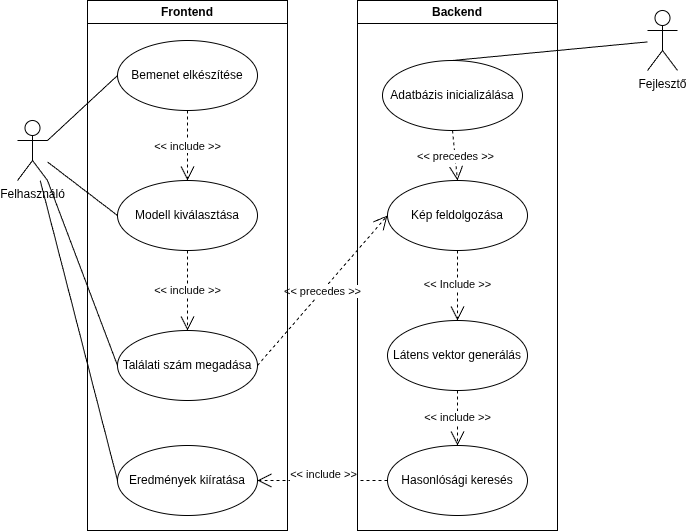

The diagram above was exported from draw.io. Its source (the exported page's mxGraphModel, read from the mxfile embedded in the PNG):
<mxGraphModel dx="1120" dy="1206" grid="1" gridSize="10" guides="1" tooltips="1" connect="1" arrows="1" fold="1" page="1" pageScale="1" pageWidth="827" pageHeight="1169" math="0" shadow="0">
  <root>
    <mxCell id="0" />
    <mxCell id="1" parent="0" />
    <mxCell id="lYckJm7lfypmRualJp3t-31" parent="1" style="swimlane;whiteSpace=wrap;html=1;align=center;" value="Backend" vertex="1">
      <mxGeometry height="530" width="200" x="450" y="140" as="geometry" />
    </mxCell>
    <mxCell id="lYckJm7lfypmRualJp3t-6" parent="lYckJm7lfypmRualJp3t-31" style="ellipse;whiteSpace=wrap;html=1;" value="Látens vektor generálás" vertex="1">
      <mxGeometry height="70" width="140" x="30" y="320" as="geometry" />
    </mxCell>
    <mxCell id="lYckJm7lfypmRualJp3t-5" parent="lYckJm7lfypmRualJp3t-31" style="ellipse;whiteSpace=wrap;html=1;" value="Kép feldolgozása" vertex="1">
      <mxGeometry height="70" width="140" x="30" y="180" as="geometry" />
    </mxCell>
    <mxCell id="lYckJm7lfypmRualJp3t-23" edge="1" parent="lYckJm7lfypmRualJp3t-31" source="lYckJm7lfypmRualJp3t-5" style="endArrow=open;endSize=12;dashed=1;html=1;rounded=0;exitX=0.5;exitY=1;exitDx=0;exitDy=0;entryX=0.5;entryY=0;entryDx=0;entryDy=0;" target="lYckJm7lfypmRualJp3t-6" value="&amp;lt;&amp;lt; Include &amp;gt;&amp;gt;">
      <mxGeometry relative="1" width="160" as="geometry">
        <mxPoint x="-70" y="270" as="sourcePoint" />
        <mxPoint x="90" y="270" as="targetPoint" />
      </mxGeometry>
    </mxCell>
    <mxCell id="lYckJm7lfypmRualJp3t-9" parent="lYckJm7lfypmRualJp3t-31" style="ellipse;whiteSpace=wrap;html=1;" value="Adatbázis inicializálása" vertex="1">
      <mxGeometry height="70" width="140" x="25" y="60" as="geometry" />
    </mxCell>
    <mxCell id="lYckJm7lfypmRualJp3t-22" edge="1" parent="lYckJm7lfypmRualJp3t-31" source="lYckJm7lfypmRualJp3t-9" style="endArrow=open;endSize=12;dashed=1;html=1;rounded=0;exitX=0.5;exitY=1;exitDx=0;exitDy=0;entryX=0.5;entryY=0;entryDx=0;entryDy=0;" target="lYckJm7lfypmRualJp3t-5" value="&amp;lt;&amp;lt; precedes &amp;gt;&amp;gt;">
      <mxGeometry relative="1" width="160" as="geometry">
        <mxPoint x="-70" y="380" as="sourcePoint" />
        <mxPoint x="90" y="380" as="targetPoint" />
      </mxGeometry>
    </mxCell>
    <mxCell id="lYckJm7lfypmRualJp3t-1" parent="1" style="shape=umlActor;verticalLabelPosition=bottom;verticalAlign=top;html=1;outlineConnect=0;" value="Felhasználó" vertex="1">
      <mxGeometry height="60" width="30" x="110" y="260" as="geometry" />
    </mxCell>
    <mxCell id="lYckJm7lfypmRualJp3t-2" parent="1" style="ellipse;whiteSpace=wrap;html=1;" value="Bemenet elkészítése" vertex="1">
      <mxGeometry height="70" width="140" x="210" y="180" as="geometry" />
    </mxCell>
    <mxCell id="lYckJm7lfypmRualJp3t-3" parent="1" style="ellipse;whiteSpace=wrap;html=1;" value="Modell kiválasztása" vertex="1">
      <mxGeometry height="70" width="140" x="210" y="320" as="geometry" />
    </mxCell>
    <mxCell id="lYckJm7lfypmRualJp3t-7" parent="1" style="ellipse;whiteSpace=wrap;html=1;" value="Hasonlósági keresés" vertex="1">
      <mxGeometry height="70" width="140" x="480" y="585" as="geometry" />
    </mxCell>
    <mxCell id="lYckJm7lfypmRualJp3t-8" parent="1" style="ellipse;whiteSpace=wrap;html=1;" value="Eredmények kiíratása" vertex="1">
      <mxGeometry height="70" width="140" x="210" y="585" as="geometry" />
    </mxCell>
    <mxCell id="lYckJm7lfypmRualJp3t-14" parent="1" style="shape=umlActor;verticalLabelPosition=bottom;verticalAlign=top;html=1;" value="Fejlesztő" vertex="1">
      <mxGeometry height="60" width="30" x="740" y="150" as="geometry" />
    </mxCell>
    <mxCell id="lYckJm7lfypmRualJp3t-18" edge="1" parent="1" source="lYckJm7lfypmRualJp3t-9" style="endArrow=none;html=1;rounded=0;exitX=0.5;exitY=0;exitDx=0;exitDy=0;" target="lYckJm7lfypmRualJp3t-14" value="">
      <mxGeometry height="50" relative="1" width="50" as="geometry">
        <mxPoint x="420" y="490" as="sourcePoint" />
        <mxPoint x="470" y="440" as="targetPoint" />
      </mxGeometry>
    </mxCell>
    <mxCell id="lYckJm7lfypmRualJp3t-19" edge="1" parent="1" source="lYckJm7lfypmRualJp3t-1" style="endArrow=none;html=1;rounded=0;exitX=1;exitY=0.3333333333333333;exitDx=0;exitDy=0;exitPerimeter=0;entryX=0;entryY=0.5;entryDx=0;entryDy=0;" target="lYckJm7lfypmRualJp3t-2" value="">
      <mxGeometry height="50" relative="1" width="50" as="geometry">
        <mxPoint x="430" y="540" as="sourcePoint" />
        <mxPoint x="480" y="490" as="targetPoint" />
      </mxGeometry>
    </mxCell>
    <mxCell id="lYckJm7lfypmRualJp3t-20" edge="1" parent="1" source="lYckJm7lfypmRualJp3t-1" style="endArrow=none;html=1;rounded=0;entryX=0;entryY=0.5;entryDx=0;entryDy=0;" target="lYckJm7lfypmRualJp3t-3" value="">
      <mxGeometry height="50" relative="1" width="50" as="geometry">
        <mxPoint x="430" y="540" as="sourcePoint" />
        <mxPoint x="480" y="490" as="targetPoint" />
      </mxGeometry>
    </mxCell>
    <mxCell id="lYckJm7lfypmRualJp3t-21" edge="1" parent="1" source="lYckJm7lfypmRualJp3t-1" style="endArrow=none;html=1;rounded=0;exitX=1;exitY=1;exitDx=0;exitDy=0;exitPerimeter=0;entryX=0;entryY=0.5;entryDx=0;entryDy=0;" target="lYckJm7lfypmRualJp3t-4" value="">
      <mxGeometry height="50" relative="1" width="50" as="geometry">
        <mxPoint x="430" y="540" as="sourcePoint" />
        <mxPoint x="480" y="490" as="targetPoint" />
      </mxGeometry>
    </mxCell>
    <mxCell id="lYckJm7lfypmRualJp3t-24" edge="1" parent="1" source="lYckJm7lfypmRualJp3t-6" style="endArrow=open;endSize=12;dashed=1;html=1;rounded=0;exitX=0.5;exitY=1;exitDx=0;exitDy=0;entryX=0.5;entryY=0;entryDx=0;entryDy=0;" target="lYckJm7lfypmRualJp3t-7" value="&amp;lt;&amp;lt; include &amp;gt;&amp;gt;">
      <mxGeometry relative="1" width="160" as="geometry">
        <mxPoint x="350" y="730" as="sourcePoint" />
        <mxPoint x="510" y="730" as="targetPoint" />
      </mxGeometry>
    </mxCell>
    <mxCell id="lYckJm7lfypmRualJp3t-25" edge="1" parent="1" source="lYckJm7lfypmRualJp3t-7" style="endArrow=open;endSize=12;dashed=1;html=1;rounded=0;exitX=0;exitY=0.5;exitDx=0;exitDy=0;entryX=1;entryY=0.5;entryDx=0;entryDy=0;" target="lYckJm7lfypmRualJp3t-8" value="">
      <mxGeometry relative="1" width="160" as="geometry">
        <mxPoint x="380" y="520" as="sourcePoint" />
        <mxPoint x="540" y="520" as="targetPoint" />
      </mxGeometry>
    </mxCell>
    <mxCell id="lYckJm7lfypmRualJp3t-26" connectable="0" parent="lYckJm7lfypmRualJp3t-25" style="edgeLabel;html=1;align=center;verticalAlign=middle;resizable=0;points=[];" value="&amp;lt;&amp;lt; include &amp;gt;&amp;gt;" vertex="1">
      <mxGeometry relative="1" x="-0.0201" y="-7" as="geometry">
        <mxPoint as="offset" />
      </mxGeometry>
    </mxCell>
    <mxCell id="lYckJm7lfypmRualJp3t-27" edge="1" parent="1" source="lYckJm7lfypmRualJp3t-2" style="endArrow=open;endSize=12;dashed=1;html=1;rounded=0;exitX=0.5;exitY=1;exitDx=0;exitDy=0;entryX=0.5;entryY=0;entryDx=0;entryDy=0;" target="lYckJm7lfypmRualJp3t-3" value="&amp;lt;&amp;lt; include &amp;gt;&amp;gt;">
      <mxGeometry relative="1" width="160" as="geometry">
        <mxPoint x="290" y="280" as="sourcePoint" />
        <mxPoint x="450" y="280" as="targetPoint" />
      </mxGeometry>
    </mxCell>
    <mxCell id="lYckJm7lfypmRualJp3t-28" edge="1" parent="1" source="lYckJm7lfypmRualJp3t-3" style="endArrow=open;endSize=12;dashed=1;html=1;rounded=0;exitX=0.5;exitY=1;exitDx=0;exitDy=0;" target="lYckJm7lfypmRualJp3t-4" value="&amp;lt;&amp;lt; include &amp;gt;&amp;gt;">
      <mxGeometry relative="1" width="160" as="geometry">
        <mxPoint x="130" y="780" as="sourcePoint" />
        <mxPoint x="290" y="780" as="targetPoint" />
      </mxGeometry>
    </mxCell>
    <mxCell id="lYckJm7lfypmRualJp3t-29" edge="1" parent="1" source="lYckJm7lfypmRualJp3t-4" style="endArrow=open;endSize=12;dashed=1;html=1;rounded=0;exitX=1;exitY=0.5;exitDx=0;exitDy=0;entryX=0;entryY=0.5;entryDx=0;entryDy=0;" target="lYckJm7lfypmRualJp3t-5" value="&amp;lt;&amp;lt; precedes &amp;gt;&amp;gt;">
      <mxGeometry relative="1" width="160" as="geometry">
        <mxPoint x="380" y="520" as="sourcePoint" />
        <mxPoint x="540" y="520" as="targetPoint" />
      </mxGeometry>
    </mxCell>
    <mxCell id="lYckJm7lfypmRualJp3t-30" edge="1" parent="1" source="lYckJm7lfypmRualJp3t-1" style="endArrow=none;html=1;rounded=0;entryX=0;entryY=0.5;entryDx=0;entryDy=0;" target="lYckJm7lfypmRualJp3t-8" value="">
      <mxGeometry height="50" relative="1" width="50" as="geometry">
        <mxPoint x="430" y="540" as="sourcePoint" />
        <mxPoint x="480" y="490" as="targetPoint" />
      </mxGeometry>
    </mxCell>
    <mxCell id="lYckJm7lfypmRualJp3t-32" parent="1" style="swimlane;whiteSpace=wrap;html=1;" value="Frontend" vertex="1">
      <mxGeometry height="530" width="200" x="180" y="140" as="geometry" />
    </mxCell>
    <mxCell id="lYckJm7lfypmRualJp3t-4" parent="lYckJm7lfypmRualJp3t-32" style="ellipse;whiteSpace=wrap;html=1;" value="Találati szám megadása" vertex="1">
      <mxGeometry height="70" width="140" x="30" y="330" as="geometry" />
    </mxCell>
  </root>
</mxGraphModel>